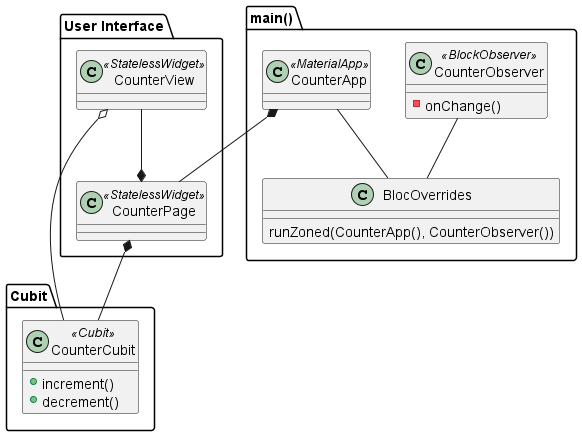

The diagram above was rendered by PlantUML. Its source (embedded in the PNG):
@startuml Counter_Class_Diagram

package Cubit {
  class CounterCubit <<Cubit>> {
    +increment()
    +decrement()
  }
}

package "User Interface" {
  class CounterView <<StatelessWidget>>
  class CounterPage <<StatelessWidget>>
  CounterView --* CounterPage
}

package main() {
  class CounterApp << MaterialApp >> {

  }
  class CounterObserver << BlockObserver >> {
    -onChange()
  }
  class BlocOverrides {
    runZoned(CounterApp(), CounterObserver())
  }
  CounterApp -- BlocOverrides
  CounterObserver -- BlocOverrides
}

CounterApp *-- CounterPage
CounterPage *-- CounterCubit
CounterView o-- CounterCubit

@enduml